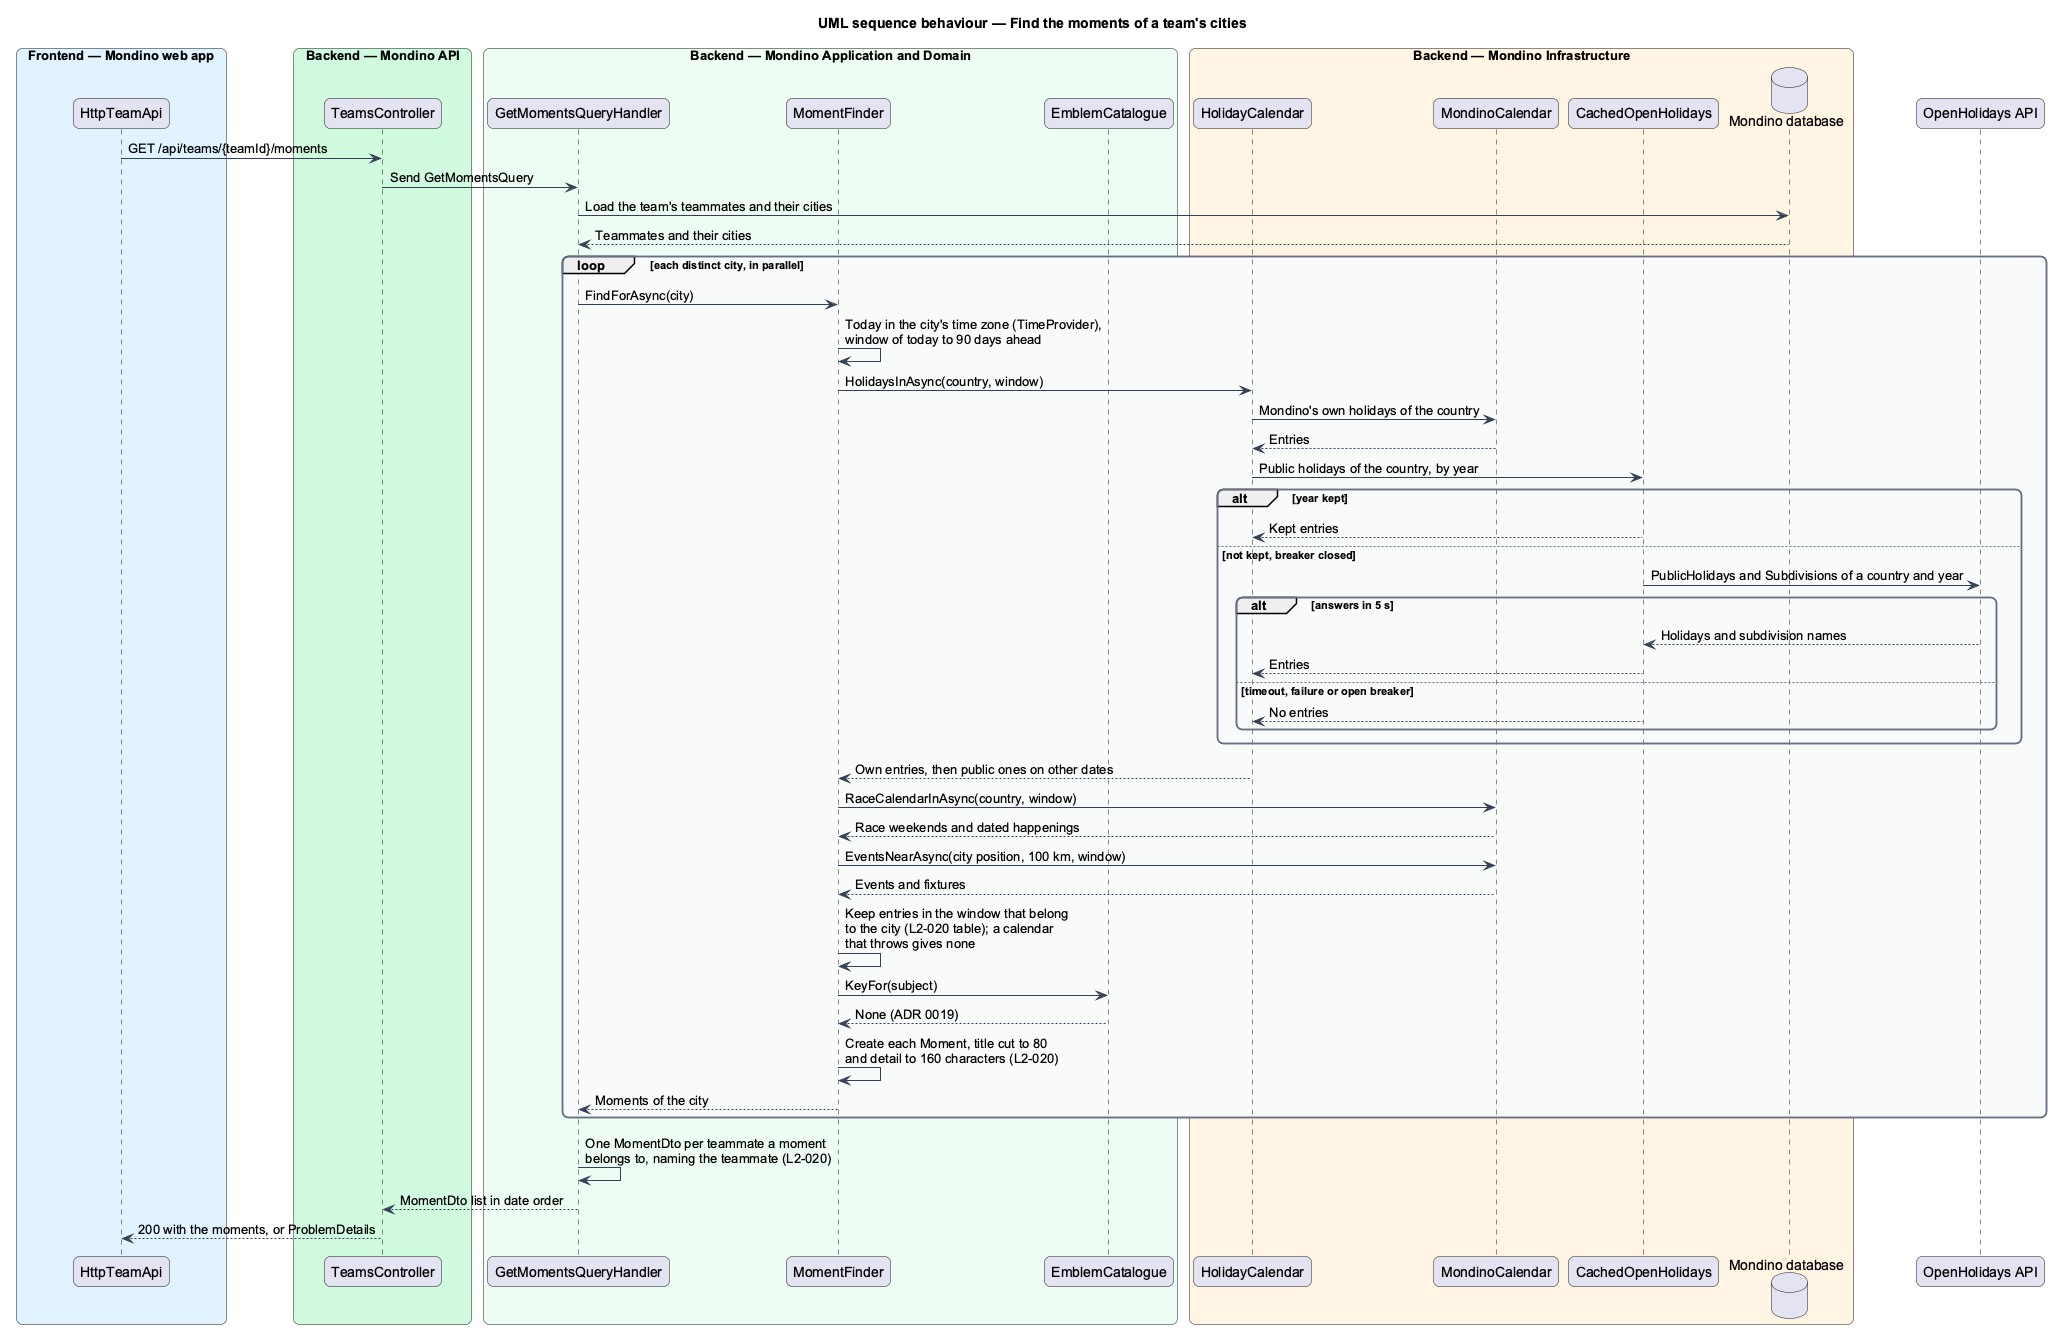

The diagram above was rendered by PlantUML. Its source (embedded in the PNG):
@startuml
title UML sequence behaviour — Find the moments of a team's cities
skinparam backgroundColor #FFFFFF
skinparam shadowing false
skinparam roundcorner 12
skinparam defaultFontName Arial
skinparam ArrowColor #344054
skinparam rectangle {
  BorderColor #344054
  FontColor #101828
}
skinparam package {
  BorderColor #667085
  FontColor #101828
  BackgroundColor #F9FAFB
}
box "Frontend — Mondino web app" #E0F2FE
  participant "HttpTeamApi" as client
end box
box "Backend — Mondino API" #D1FADF
  participant "TeamsController" as controller
end box
box "Backend — Mondino Application and Domain" #ECFDF3
  participant "GetMomentsQueryHandler" as handler
  participant "MomentFinder" as finder
  participant "EmblemCatalogue" as emblems
end box
box "Backend — Mondino Infrastructure" #FFF4E5
  participant "HolidayCalendar" as holidays
  participant "MondinoCalendar" as own
  participant "CachedOpenHolidays" as cache
  database "Mondino database" as db
end box
participant "OpenHolidays API" as source

client -> controller : GET /api/teams/{teamId}/moments
controller -> handler : Send GetMomentsQuery
handler -> db : Load the team's teammates and their cities
db --> handler : Teammates and their cities
loop each distinct city, in parallel
  handler -> finder : FindForAsync(city)
  finder -> finder : Today in the city's time zone (TimeProvider),\nwindow of today to 90 days ahead
  finder -> holidays : HolidaysInAsync(country, window)
  holidays -> own : Mondino's own holidays of the country
  own --> holidays : Entries
  holidays -> cache : Public holidays of the country, by year
  alt year kept
    cache --> holidays : Kept entries
  else not kept, breaker closed
    cache -> source : PublicHolidays and Subdivisions of a country and year
    alt answers in 5 s
      source --> cache : Holidays and subdivision names
      cache --> holidays : Entries
    else timeout, failure or open breaker
      cache --> holidays : No entries
    end
  end
  holidays --> finder : Own entries, then public ones on other dates
  finder -> own : RaceCalendarInAsync(country, window)
  own --> finder : Race weekends and dated happenings
  finder -> own : EventsNearAsync(city position, 100 km, window)
  own --> finder : Events and fixtures
  finder -> finder : Keep entries in the window that belong\nto the city (L2-020 table); a calendar\nthat throws gives none
  finder -> emblems : KeyFor(subject)
  emblems --> finder : None (ADR 0019)
  finder -> finder : Create each Moment, title cut to 80\nand detail to 160 characters (L2-020)
  finder --> handler : Moments of the city
end
handler -> handler : One MomentDto per teammate a moment\nbelongs to, naming the teammate (L2-020)
handler --> controller : MomentDto list in date order
controller --> client : 200 with the moments, or ProblemDetails
@enduml